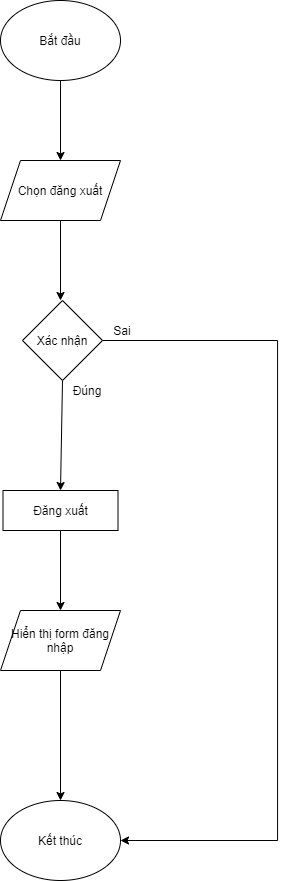

The diagram above was exported from draw.io. Its source (the exported page's mxGraphModel, read from the mxfile embedded in the PNG):
<mxGraphModel dx="1205" dy="744" grid="1" gridSize="10" guides="1" tooltips="1" connect="1" arrows="1" fold="1" page="1" pageScale="1" pageWidth="850" pageHeight="1100" math="0" shadow="0">
  <root>
    <mxCell id="0" />
    <mxCell id="1" parent="0" />
    <mxCell id="GjfL3aDdXDpyjPAvVl6L-4" style="edgeStyle=orthogonalEdgeStyle;rounded=0;orthogonalLoop=1;jettySize=auto;html=1;exitX=0.5;exitY=1;exitDx=0;exitDy=0;entryX=0.5;entryY=0;entryDx=0;entryDy=0;" parent="1" source="GjfL3aDdXDpyjPAvVl6L-1" target="0MHDSU1SMbssu6f9G1AB-1" edge="1">
      <mxGeometry relative="1" as="geometry">
        <mxPoint x="423" y="200" as="targetPoint" />
      </mxGeometry>
    </mxCell>
    <mxCell id="GjfL3aDdXDpyjPAvVl6L-1" value="Bắt đầu" style="ellipse;whiteSpace=wrap;html=1;" parent="1" vertex="1">
      <mxGeometry x="363" y="50" width="120" height="80" as="geometry" />
    </mxCell>
    <mxCell id="GjfL3aDdXDpyjPAvVl6L-5" value="Kết thúc" style="ellipse;whiteSpace=wrap;html=1;" parent="1" vertex="1">
      <mxGeometry x="363" y="850" width="120" height="80" as="geometry" />
    </mxCell>
    <mxCell id="Htj3M_8mcSJnxVcG4LMv-1" style="edgeStyle=orthogonalEdgeStyle;rounded=0;orthogonalLoop=1;jettySize=auto;html=1;exitX=1;exitY=0.5;exitDx=0;exitDy=0;entryX=1;entryY=0.5;entryDx=0;entryDy=0;" parent="1" source="WUfy5tnYop611_j3Nbpb-1" target="GjfL3aDdXDpyjPAvVl6L-5" edge="1">
      <mxGeometry relative="1" as="geometry">
        <Array as="points">
          <mxPoint x="640" y="390" />
          <mxPoint x="640" y="890" />
        </Array>
      </mxGeometry>
    </mxCell>
    <mxCell id="WUfy5tnYop611_j3Nbpb-1" value="Xác nhận" style="rhombus;whiteSpace=wrap;html=1;" parent="1" vertex="1">
      <mxGeometry x="385" y="350" width="80" height="80" as="geometry" />
    </mxCell>
    <mxCell id="xuPdO50Fqu2kf3cja9J--1" value="" style="endArrow=classic;html=1;exitX=0.5;exitY=1;exitDx=0;exitDy=0;" parent="1" source="WUfy5tnYop611_j3Nbpb-1" edge="1">
      <mxGeometry width="50" height="50" relative="1" as="geometry">
        <mxPoint x="400" y="350" as="sourcePoint" />
        <mxPoint x="423" y="540" as="targetPoint" />
      </mxGeometry>
    </mxCell>
    <mxCell id="xuPdO50Fqu2kf3cja9J--2" value="Đăng xuất" style="rounded=0;whiteSpace=wrap;html=1;" parent="1" vertex="1">
      <mxGeometry x="365.5" y="540" width="115" height="40" as="geometry" />
    </mxCell>
    <mxCell id="xuPdO50Fqu2kf3cja9J--3" value="" style="endArrow=classic;html=1;exitX=0.5;exitY=1;exitDx=0;exitDy=0;entryX=0.5;entryY=0;entryDx=0;entryDy=0;" parent="1" source="xuPdO50Fqu2kf3cja9J--2" target="0MHDSU1SMbssu6f9G1AB-5" edge="1">
      <mxGeometry width="50" height="50" relative="1" as="geometry">
        <mxPoint x="507.5" y="820" as="sourcePoint" />
        <mxPoint x="423" y="640" as="targetPoint" />
      </mxGeometry>
    </mxCell>
    <mxCell id="xuPdO50Fqu2kf3cja9J--4" value="Đúng" style="text;html=1;strokeColor=none;fillColor=none;align=center;verticalAlign=middle;whiteSpace=wrap;rounded=0;" parent="1" vertex="1">
      <mxGeometry x="430" y="430" width="40" height="20" as="geometry" />
    </mxCell>
    <mxCell id="Htj3M_8mcSJnxVcG4LMv-2" value="Sai" style="text;html=1;strokeColor=none;fillColor=none;align=center;verticalAlign=middle;whiteSpace=wrap;rounded=0;" parent="1" vertex="1">
      <mxGeometry x="465" y="370" width="40" height="20" as="geometry" />
    </mxCell>
    <mxCell id="0MHDSU1SMbssu6f9G1AB-1" value="Chọn đăng xuất" style="shape=parallelogram;perimeter=parallelogramPerimeter;whiteSpace=wrap;html=1;fixedSize=1;" vertex="1" parent="1">
      <mxGeometry x="363" y="210" width="120" height="60" as="geometry" />
    </mxCell>
    <mxCell id="0MHDSU1SMbssu6f9G1AB-2" value="" style="endArrow=classic;html=1;exitX=0.5;exitY=1;exitDx=0;exitDy=0;entryX=0.475;entryY=0;entryDx=0;entryDy=0;entryPerimeter=0;" edge="1" parent="1" source="0MHDSU1SMbssu6f9G1AB-1" target="WUfy5tnYop611_j3Nbpb-1">
      <mxGeometry width="50" height="50" relative="1" as="geometry">
        <mxPoint x="570" y="430" as="sourcePoint" />
        <mxPoint x="620" y="380" as="targetPoint" />
      </mxGeometry>
    </mxCell>
    <mxCell id="0MHDSU1SMbssu6f9G1AB-5" value="Hiển thị form đăng nhập" style="shape=parallelogram;perimeter=parallelogramPerimeter;whiteSpace=wrap;html=1;fixedSize=1;" vertex="1" parent="1">
      <mxGeometry x="363" y="660" width="120" height="60" as="geometry" />
    </mxCell>
    <mxCell id="0MHDSU1SMbssu6f9G1AB-6" value="" style="endArrow=classic;html=1;entryX=0.5;entryY=0;entryDx=0;entryDy=0;exitX=0.5;exitY=1;exitDx=0;exitDy=0;" edge="1" parent="1" source="0MHDSU1SMbssu6f9G1AB-5" target="GjfL3aDdXDpyjPAvVl6L-5">
      <mxGeometry width="50" height="50" relative="1" as="geometry">
        <mxPoint x="570" y="540" as="sourcePoint" />
        <mxPoint x="620" y="490" as="targetPoint" />
      </mxGeometry>
    </mxCell>
  </root>
</mxGraphModel>